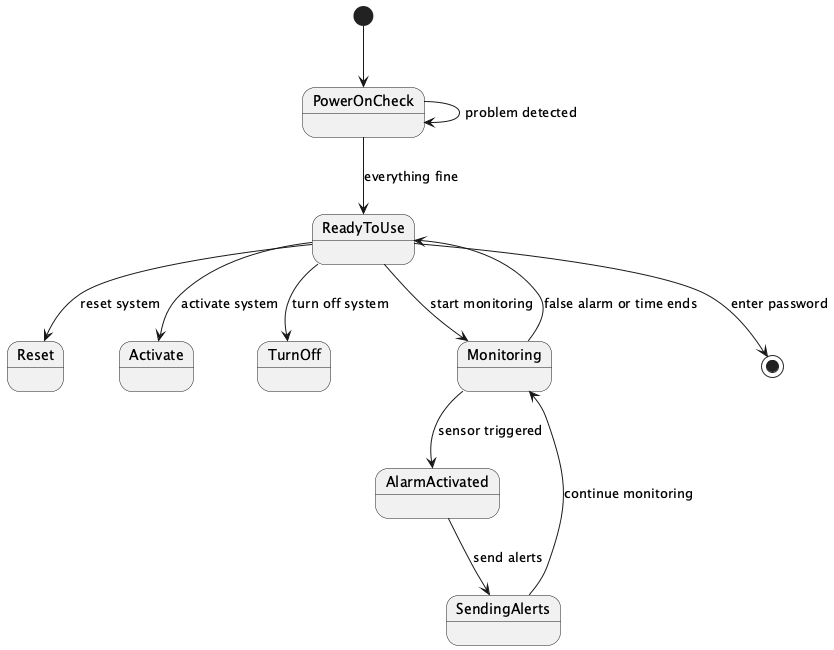

The diagram above was rendered by PlantUML. Its source (embedded in the PNG):
@startuml
[*] --> PowerOnCheck
PowerOnCheck --> PowerOnCheck : problem detected
PowerOnCheck --> ReadyToUse : everything fine
ReadyToUse --> Reset : reset system
ReadyToUse --> Activate : activate system
ReadyToUse --> TurnOff : turn off system
ReadyToUse --> Monitoring : start monitoring
Monitoring --> AlarmActivated : sensor triggered
AlarmActivated --> SendingAlerts : send alerts
SendingAlerts --> Monitoring : continue monitoring
Monitoring --> ReadyToUse : false alarm or time ends
ReadyToUse --> [*] : enter password
@enduml